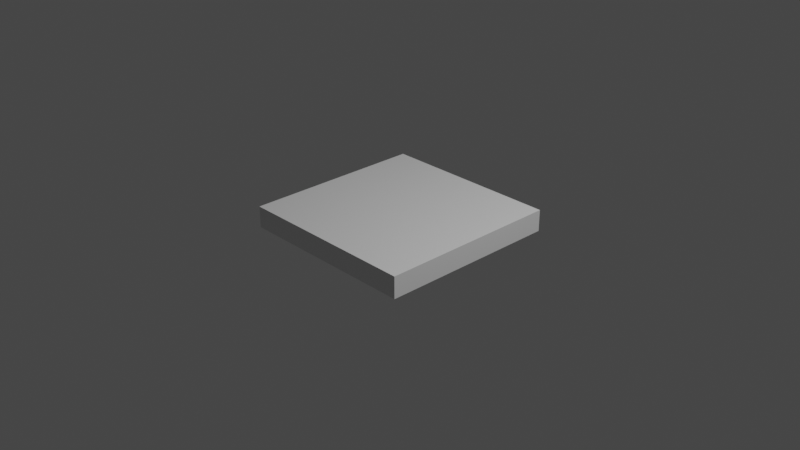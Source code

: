 # Source: Chair.blend  (saved by Blender 3.1.7; exported with 4.5.12 LTS)
import bpy
from mathutils import Matrix  # noqa: F401  (used for matrix-valued properties, if any)

bpy.ops.wm.read_factory_settings(use_empty=True)
scene = bpy.context.scene
scene.name = 'Scene'

# ---- collections
col_collection = bpy.data.collections.new('Collection'); scene.collection.children.link(col_collection)

# ---- materials (node trees are filled in below, after node groups)
mat_material = bpy.data.materials.new('Material')
mat_material.alpha_threshold = 0.0
mat_material.use_transparent_shadow = False
mat_material.line_color = (0.0, 0.0, 0.0, 1.0)

# ---- material node trees
mat_material.use_nodes = True; mat_material.node_tree.nodes.clear()
_N = mat_material.node_tree.nodes; _L = mat_material.node_tree.links
n0 = _N.new('ShaderNodeOutputMaterial'); n0.name = 'Material Output'; n0.location = (300, 300)
n1 = _N.new('ShaderNodeBsdfPrincipled'); n1.name = 'Principled BSDF'; n1.location = (10, 300)
n1.distribution = 'GGX'
n1.subsurface_method = 'RANDOM_WALK_SKIN'
n1.inputs[2].default_value = 0.4
n1.inputs[3].default_value = 1.45
n1.inputs[27].default_value = (0.0, 0.0, 0.0, 1.0)
n1.inputs[28].default_value = 1.0
_L.new(n1.outputs[0], n0.inputs[0])
n0.is_active_output = True

# ---- world
world_world = bpy.data.worlds.new('World'); scene.world = world_world
world_world.use_nodes = True; world_world.node_tree.nodes.clear()
_N = world_world.node_tree.nodes; _L = world_world.node_tree.links
n0 = _N.new('ShaderNodeOutputWorld'); n0.name = 'World Output'; n0.location = (300, 300)
n1 = _N.new('ShaderNodeBackground'); n1.name = 'Background'; n1.location = (10, 300)
n1.inputs[0].default_value = (0.05088, 0.05088, 0.05088, 1.0)
_L.new(n1.outputs[0], n0.inputs[0])
n0.is_active_output = True
world_world.color = (0.05088, 0.05088, 0.05088)
world_world.use_sun_shadow = False
world_world.sun_shadow_jitter_overblur = 0.0

# ---- cameras
cam_camera = bpy.data.cameras.new('Camera')
cam_camera.clip_end = 100.0
cam_camera.ortho_scale = 7.314

# ---- lights
light_light = bpy.data.lights.new('Light', 'POINT')
light_light.transmission_factor = 0.0
light_light.energy = 1000.0
light_light.shadow_soft_size = 0.1
light_light.shadow_maximum_resolution = 0.006
light_light.use_absolute_resolution = True

# ---- meshes
me_cube = bpy.data.meshes.new('Cube')
me_cube.from_pydata([(1.0, 1.0, 1.0), (1.0, 1.0, -1.0), (1.0, -1.0, 1.0), (1.0, -1.0, -1.0), (-1.0, 1.0, 1.0), (-1.0, 1.0, -1.0), (-1.0, -1.0, 1.0), (-1.0, -1.0, -1.0), (-1.0, -0.8655, -1.0), (1.0, -0.8655, 1.0), (-1.0, -0.8655, 1.0), (1.0, -0.8655, -1.0), (-1.0, 0.8466, 1.0), (1.0, 0.8466, -1.0), (-1.0, 0.8466, -1.0), (1.0, 0.8466, 1.0)], [], [(9, 10, 6, 2), (3, 2, 6, 7), (14, 12, 4, 5), (8, 11, 3, 7), (11, 9, 2, 3), (5, 4, 0, 1), (13, 15, 9, 11), (14, 13, 11, 8), (7, 6, 10, 8), (15, 12, 10, 9), (0, 4, 12, 15), (5, 1, 13, 14), (1, 0, 15, 13), (8, 10, 12, 14)])
_uv = me_cube.uv_layers.new(name='UVMap')
_uv.uv.foreach_set('vector', [0.625, 0.7332, 0.875, 0.7332, 0.875, 0.75, 0.625, 0.75, 0.375, 0.75, 0.625, 0.75, 0.625, 1.0, 0.375, 1.0, 0.375, 0.2308, 0.625, 0.2308, 0.625, 0.25, 0.375, 0.25, 0.125, 0.7332, 0.375, 0.7332, 0.375, 0.75, 0.125, 0.75, 0.375, 0.7332, 0.625, 0.7332, 0.625, 0.75, 0.375, 0.75, 0.375, 0.25, 0.625, 0.25, 0.625, 0.5, 0.375, 0.5, 0.375, 0.5192, 0.625, 0.5192, 0.625, 0.7332, 0.375, 0.7332, 0.125, 0.5192, 0.375, 0.5192, 0.375, 0.7332, 0.125, 0.7332, 0.375, 0.0, 0.625, 0.0, 0.625, 0.01682, 0.375, 0.01682, 0.625, 0.5192, 0.875, 0.5192, 0.875, 0.7332, 0.625, 0.7332, 0.625, 0.5, 0.875, 0.5, 0.875, 0.5192, 0.625, 0.5192, 0.125, 0.5, 0.375, 0.5, 0.375, 0.5192, 0.125, 0.5192, 0.375, 0.5, 0.625, 0.5, 0.625, 0.5192, 0.375, 0.5192, 0.375, 0.01682, 0.625, 0.01682, 0.625, 0.2308, 0.375, 0.2308])
me_cube.materials.append(mat_material)
me_cube.use_remesh_preserve_volume = False
me_cube.use_remesh_preserve_attributes = False
me_cube.use_mirror_vertex_groups = False
me_cube.update()

# ---- objects
ob_cube = bpy.data.objects.new('Cube', me_cube)
ob_light = bpy.data.objects.new('Light', light_light)
ob_camera = bpy.data.objects.new('Camera', cam_camera)

# ---- transforms, parenting, visibility, modifiers, constraints
ob_cube.location = (0.0, 0.0, 0.0)
ob_cube.scale = (1.0, 1.0, 0.1171)
ob_cube.lock_rotations_4d = False
ob_cube.empty_display_type = 'ARROWS'
ob_cube.lineart.crease_threshold = 0.0
ob_light.location = (4.076, 1.005, 5.904)
ob_light.rotation_euler = (0.6503, 0.05522, 1.866)
ob_light.lock_rotations_4d = False
ob_light.empty_display_type = 'ARROWS'
ob_light.color = (0.0, 0.0, 0.0, 0.0)
ob_light.lineart.crease_threshold = 0.0
ob_camera.location = (7.359, -6.926, 4.958)
ob_camera.rotation_euler = (1.109, 0.0, 0.8149)
ob_camera.lock_rotations_4d = False
ob_camera.empty_display_type = 'ARROWS'
ob_camera.color = (0.0, 0.0, 0.0, 0.0)
ob_camera.display_type = 'WIRE'
ob_camera.lineart.crease_threshold = 0.0

# ---- collection membership
col_collection.objects.link(ob_cube)
col_collection.objects.link(ob_light)
col_collection.objects.link(ob_camera)

# ---- scene / render settings (as saved in the file)
scene.camera = ob_camera
scene.frame_start = 1; scene.frame_end = 250; scene.frame_set(1)
scene.render.engine = 'BLENDER_EEVEE_NEXT'
scene.cycles.sampling_pattern = 'TABULATED_SOBOL'
scene.cycles.use_light_tree = False
scene.view_settings.view_transform = 'Filmic'
bpy.context.view_layer.update()
